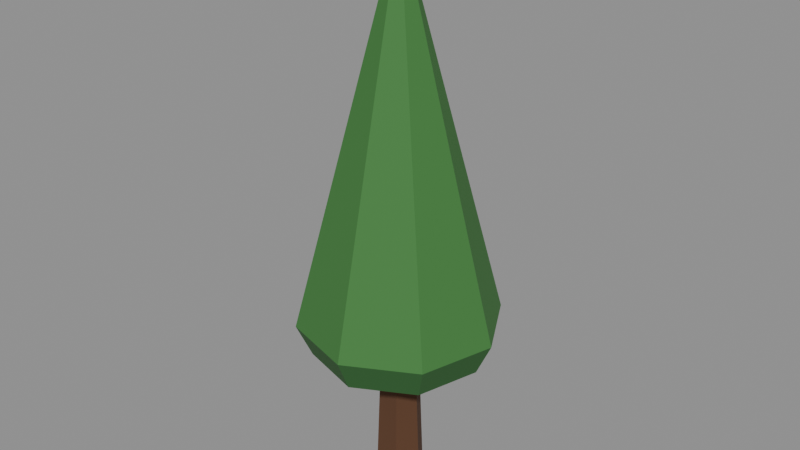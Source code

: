 # Source: tree_pineSmallC.blend  (saved by Blender 5.2.45; exported with 4.5.12 LTS)
import bpy
from mathutils import Matrix  # noqa: F401  (used for matrix-valued properties, if any)

bpy.ops.wm.read_factory_settings(use_empty=True)
scene = bpy.context.scene
scene.name = 'Scene'

# ---- collections
col_col_lowpoly = bpy.data.collections.new('COL_LowPoly'); scene.collection.children.link(col_col_lowpoly)

# ---- images (referenced by path relative to the original .blend; pixels are not part of the script)
import os
ASSET_DIR = os.environ.get("B2B_ASSET_DIR", "")  # directory of the original .blend (textures are referenced by path, not embedded)
HERE = os.path.dirname(os.path.abspath(__file__))  # packed textures are extracted next to this script under _unpacked/

def load_image(name, relpath, width, height, colorspace="sRGB"):
    """Load a texture the original file referenced (path relative to the .blend, or extracted next to this script)."""
    p = next((c for c in (os.path.join(HERE, relpath), os.path.join(ASSET_DIR, relpath)) if relpath and os.path.exists(c)), "")
    if p:
        img = bpy.data.images.load(p, check_existing=True)
        img.name = name
    else:  # same state as the original file: an image datablock whose file is absent (Cycles renders it pink)
        img = bpy.data.images.new(name, width, height)
        img.source = "FILE"
        img.filepath = "//" + (relpath or name)
    img.colorspace_settings.name = colorspace
    return img
img_tree_pinesmallc_basecolor = load_image('tree_pineSmallC_BaseColor', '_unpacked/tree_pineSmallC_BaseColor.df9204fd.png', 80, 16, 'sRGB')
img_tree_pinesmallc_maskmap = load_image('tree_pineSmallC_MaskMap', '_unpacked/tree_pineSmallC_MaskMap.df4a1b52.png', 80, 16, 'Non-Color')

# ---- materials (node trees are filled in below, after node groups)
mat_m_tree_pinesmallc = bpy.data.materials.new('M_tree_pineSmallC')

# ---- material node trees
mat_m_tree_pinesmallc.use_nodes = True; mat_m_tree_pinesmallc.node_tree.nodes.clear()
_N = mat_m_tree_pinesmallc.node_tree.nodes; _L = mat_m_tree_pinesmallc.node_tree.links
n0 = _N.new('ShaderNodeBsdfPrincipled'); n0.name = 'Principled BSDF'; n0.location = (-200, 100)
n0.inputs[10].default_value = 0.005
n1 = _N.new('ShaderNodeOutputMaterial'); n1.name = 'Material Output'; n1.location = (200, 100)
n2 = _N.new('ShaderNodeTexImage'); n2.name = 'Image Texture'; n2.location = (0, 0)
n2.image = img_tree_pinesmallc_basecolor
n2.interpolation = 'Closest'
n3 = _N.new('ShaderNodeTexImage'); n3.name = 'Image Texture.001'; n3.location = (0, 0)
n3.image = img_tree_pinesmallc_maskmap
n3.interpolation = 'Closest'
n4 = _N.new('ShaderNodeSeparateColor'); n4.name = 'Separate Color'; n4.location = (0, 0)
n5 = _N.new('ShaderNodeMath'); n5.name = 'Math'; n5.location = (0, 0)
n5.operation = 'SUBTRACT'
n5.inputs[0].default_value = 1.0
_L.new(n0.outputs[0], n1.inputs[0])
_L.new(n2.outputs[0], n0.inputs[0])
_L.new(n3.outputs[0], n4.inputs[0])
_L.new(n4.outputs[0], n0.inputs[1])
_L.new(n3.outputs[1], n5.inputs[1])
_L.new(n5.outputs[0], n0.inputs[2])
n1.is_active_output = True

# ---- meshes
me_tree_pinesmallc = bpy.data.meshes.new('tree_pineSmallC')
me_tree_pinesmallc.from_pydata([(0.05, 0.0, 0.0), (0.025, 0.0433, 0.0), (-0.025, 0.0433, 0.0), (-0.05, 6.123e-18, 0.0), (-0.025, -0.0433, 0.0), (0.025, -0.0433, 0.0), (0.035, 0.0, 0.4), (0.0175, 0.03031, 0.4), (-0.0175, 0.03031, 0.4), (-0.035, 4.286e-18, 0.4), (-0.0175, -0.03031, 0.4), (0.0175, -0.03031, 0.4), (0.169, 0.01825, 0.3), (0.1066, 0.1324, 0.3), (-0.01825, 0.169, 0.3), (-0.1324, 0.1066, 0.3), (-0.169, -0.01825, 0.3), (-0.1066, -0.1324, 0.3), (0.01825, -0.169, 0.3), (0.1324, -0.1066, 0.3), (0.1988, 0.02147, 0.3656), (0.1254, 0.1558, 0.3656), (-0.02147, 0.1988, 0.3656), (-0.1558, 0.1254, 0.3656), (-0.1988, -0.02147, 0.3656), (-0.1254, -0.1558, 0.3656), (0.02147, -0.1988, 0.3656), (0.1558, -0.1254, 0.3656), (0.0, 0.0, 1.12)], [], [(0, 1, 7, 6), (1, 2, 8, 7), (2, 3, 9, 8), (3, 4, 10, 9), (4, 5, 11, 10), (5, 0, 6, 11), (5, 4, 3, 2, 1, 0), (6, 7, 8, 9, 10, 11), (12, 13, 21, 20), (13, 14, 22, 21), (14, 15, 23, 22), (15, 16, 24, 23), (16, 17, 25, 24), (17, 18, 26, 25), (18, 19, 27, 26), (19, 12, 20, 27), (20, 21, 28), (21, 22, 28), (22, 23, 28), (23, 24, 28), (24, 25, 28), (25, 26, 28), (26, 27, 28), (27, 20, 28), (19, 18, 17, 16, 15, 14, 13, 12)])
_uv = me_tree_pinesmallc.uv_layers.new(name='UVMap')
_uv.uv.foreach_set('vector', [0.1, 0.5, 0.1, 0.5, 0.1, 0.5, 0.1, 0.5, 0.3, 0.5, 0.3, 0.5, 0.3, 0.5, 0.3, 0.5, 0.1, 0.5, 0.1, 0.5, 0.1, 0.5, 0.1, 0.5, 0.1, 0.5, 0.1, 0.5, 0.1, 0.5, 0.1, 0.5, 0.1, 0.5, 0.1, 0.5, 0.1, 0.5, 0.1, 0.5, 0.1, 0.5, 0.1, 0.5, 0.1, 0.5, 0.1, 0.5, 0.1, 0.5, 0.1, 0.5, 0.1, 0.5, 0.1, 0.5, 0.1, 0.5, 0.1, 0.5, 0.1, 0.5, 0.1, 0.5, 0.1, 0.5, 0.1, 0.5, 0.1, 0.5, 0.1, 0.5, 0.7, 0.5, 0.7, 0.5, 0.7, 0.5, 0.7, 0.5, 0.7, 0.5, 0.7, 0.5, 0.7, 0.5, 0.7, 0.5, 0.7, 0.5, 0.7, 0.5, 0.7, 0.5, 0.7, 0.5, 0.7, 0.5, 0.7, 0.5, 0.7, 0.5, 0.7, 0.5, 0.7, 0.5, 0.7, 0.5, 0.7, 0.5, 0.7, 0.5, 0.7, 0.5, 0.7, 0.5, 0.7, 0.5, 0.7, 0.5, 0.7, 0.5, 0.7, 0.5, 0.7, 0.5, 0.7, 0.5, 0.7, 0.5, 0.7, 0.5, 0.7, 0.5, 0.7, 0.5, 0.5, 0.5, 0.5, 0.5, 0.5, 0.5, 0.5, 0.5, 0.5, 0.5, 0.5, 0.5, 0.5, 0.5, 0.5, 0.5, 0.5, 0.5, 0.5, 0.5, 0.5, 0.5, 0.5, 0.5, 0.5, 0.5, 0.5, 0.5, 0.5, 0.5, 0.5, 0.5, 0.5, 0.5, 0.5, 0.5, 0.5, 0.5, 0.5, 0.5, 0.5, 0.5, 0.5, 0.5, 0.5, 0.5, 0.5, 0.5, 0.7, 0.5, 0.7, 0.5, 0.7, 0.5, 0.7, 0.5, 0.7, 0.5, 0.7, 0.5, 0.7, 0.5, 0.7, 0.5])
me_tree_pinesmallc.materials.append(mat_m_tree_pinesmallc)
me_tree_pinesmallc.update()

# ---- objects
ob_tree_pinesmallc = bpy.data.objects.new('tree_pineSmallC', me_tree_pinesmallc)

# ---- transforms, parenting, visibility, modifiers, constraints
ob_tree_pinesmallc.location = (0.0, 0.0, 0.0)

# ---- collection membership
col_col_lowpoly.objects.link(ob_tree_pinesmallc)

# ---- scene / render settings (as saved in the file)
scene.frame_start = 1; scene.frame_end = 250; scene.frame_set(1)
scene.render.engine = 'BLENDER_EEVEE_NEXT'
scene.render.bake_bias = 0.0
scene.render.bake_samples = 0
scene.render.compositor_device = 'GPU'
scene.eevee.use_volume_custom_range = False
scene.eevee.fast_gi_thickness_near = 0.1
scene.eevee.fast_gi_thickness_far = 0.0
scene.eevee.ray_tracing_options.screen_trace_thickness = 0.1
bpy.context.view_layer.update()

# ---- added for rendering (the .blend has no active camera and no usable light): camera, sun + grey world if the file has none
cam_auto = bpy.data.cameras.new('AutoCamera')
cam_auto.lens = 50.0
cam_auto.sensor_width = 36.0
cam_auto.clip_end = 1000.0
ob_auto_camera = bpy.data.objects.new('AutoCamera', cam_auto)
scene.collection.objects.link(ob_auto_camera)
ob_auto_camera.location = (1.15957, -1.39148, 1.48765)
ob_auto_camera.rotation_euler = (1.09748, -7.21219e-08, 0.694738)
scene.camera = ob_auto_camera
light_auto_sun = bpy.data.lights.new('AutoSun', 'SUN')
light_auto_sun.energy = 3.0
light_auto_sun.angle = 0.0523599
ob_auto_sun = bpy.data.objects.new('AutoSun', light_auto_sun)
scene.collection.objects.link(ob_auto_sun)
ob_auto_sun.rotation_euler = (0.872665, 0.174533, 0.523599)
if scene.world is None:
    world_auto = bpy.data.worlds.new('AutoWorld')
    world_auto.color = (0.3, 0.3, 0.3)
    scene.world = world_auto
bpy.context.view_layer.update()

